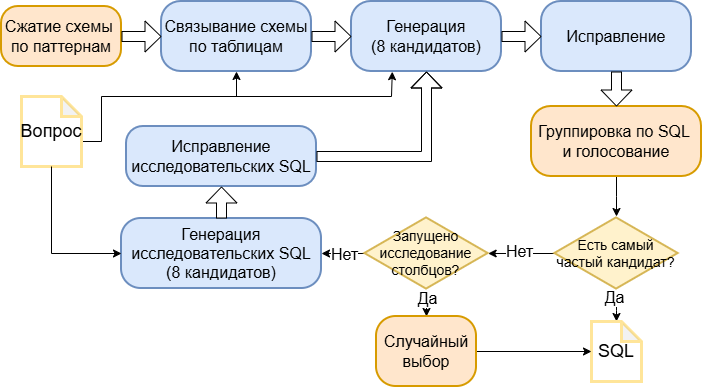

The diagram above was exported from draw.io. Its source (the exported page's mxGraphModel, read from the mxfile embedded in the PNG):
<mxGraphModel dx="1030" dy="634" grid="1" gridSize="10" guides="1" tooltips="1" connect="1" arrows="1" fold="1" page="1" pageScale="1" pageWidth="827" pageHeight="1169" math="0" shadow="0">
  <root>
    <mxCell id="0" />
    <mxCell id="1" parent="0" />
    <mxCell id="CkEJefYkacPD4Wn5DbNz-1" parent="1" style="rounded=1;whiteSpace=wrap;html=1;arcSize=28;fillColor=#ffe6cc;strokeColor=#d79b00;strokeWidth=2;fontSize=14;" value="&lt;font style=&quot;font-size: 16px;&quot;&gt;Сжатие схемы&amp;nbsp;&lt;/font&gt;&lt;div&gt;&lt;font style=&quot;font-size: 16px;&quot;&gt;по паттернам&lt;/font&gt;&lt;/div&gt;" vertex="1">
      <mxGeometry height="60" width="120" x="40" y="210" as="geometry" />
    </mxCell>
    <mxCell id="CkEJefYkacPD4Wn5DbNz-2" parent="1" style="rounded=1;whiteSpace=wrap;html=1;arcSize=28;fillColor=#dae8fc;strokeColor=#6c8ebf;strokeWidth=2;fontSize=14;" value="&lt;font style=&quot;font-size: 16px;&quot;&gt;Связывание схемы по таблицам&lt;/font&gt;" vertex="1">
      <mxGeometry height="70" width="150" x="200" y="205" as="geometry" />
    </mxCell>
    <mxCell id="PTApo-q49kQ-ggXNC1eT-2" parent="1" style="rounded=1;whiteSpace=wrap;html=1;arcSize=28;fillColor=#dae8fc;strokeColor=#6c8ebf;strokeWidth=2;fontSize=14;" value="&lt;font style=&quot;font-size: 16px;&quot;&gt;Генерация&lt;/font&gt;&lt;div&gt;&lt;font style=&quot;font-size: 16px;&quot;&gt;(8 кандидатов)&lt;/font&gt;&lt;/div&gt;" vertex="1">
      <mxGeometry height="70" width="150" x="390" y="205" as="geometry" />
    </mxCell>
    <mxCell id="PTApo-q49kQ-ggXNC1eT-3" parent="1" style="rounded=1;whiteSpace=wrap;html=1;arcSize=28;fillColor=#dae8fc;strokeColor=#6c8ebf;strokeWidth=2;fontSize=14;" value="&lt;font style=&quot;font-size: 16px;&quot;&gt;Исправление&lt;/font&gt;" vertex="1">
      <mxGeometry height="70" width="150" x="580" y="205" as="geometry" />
    </mxCell>
    <mxCell id="PTApo-q49kQ-ggXNC1eT-5" edge="1" parent="1" source="CkEJefYkacPD4Wn5DbNz-2" style="shape=flexArrow;endArrow=classic;html=1;rounded=0;exitX=1;exitY=0.5;exitDx=0;exitDy=0;entryX=0;entryY=0.5;entryDx=0;entryDy=0;width=10;endSize=5;fillColor=default;" target="PTApo-q49kQ-ggXNC1eT-2" value="">
      <mxGeometry height="50" relative="1" width="50" as="geometry">
        <mxPoint x="350" y="280" as="sourcePoint" />
        <mxPoint x="390" y="280" as="targetPoint" />
      </mxGeometry>
    </mxCell>
    <mxCell id="PTApo-q49kQ-ggXNC1eT-6" edge="1" parent="1" source="CkEJefYkacPD4Wn5DbNz-1" style="shape=flexArrow;endArrow=classic;html=1;rounded=0;exitX=1;exitY=0.5;exitDx=0;exitDy=0;entryX=0;entryY=0.5;entryDx=0;entryDy=0;width=10;endSize=5;fillColor=default;" target="CkEJefYkacPD4Wn5DbNz-2" value="">
      <mxGeometry height="50" relative="1" width="50" as="geometry">
        <mxPoint x="210" y="300" as="sourcePoint" />
        <mxPoint x="260" y="300" as="targetPoint" />
      </mxGeometry>
    </mxCell>
    <mxCell id="PTApo-q49kQ-ggXNC1eT-7" edge="1" parent="1" source="PTApo-q49kQ-ggXNC1eT-2" style="shape=flexArrow;endArrow=classic;html=1;rounded=0;exitX=1;exitY=0.5;exitDx=0;exitDy=0;entryX=0;entryY=0.5;entryDx=0;entryDy=0;width=10;endSize=5;fillColor=default;" target="PTApo-q49kQ-ggXNC1eT-3" value="">
      <mxGeometry height="50" relative="1" width="50" as="geometry">
        <mxPoint x="470" y="320" as="sourcePoint" />
        <mxPoint x="520" y="320" as="targetPoint" />
      </mxGeometry>
    </mxCell>
    <mxCell id="PTApo-q49kQ-ggXNC1eT-16" edge="1" parent="1" source="PTApo-q49kQ-ggXNC1eT-8" style="edgeStyle=orthogonalEdgeStyle;rounded=0;orthogonalLoop=1;jettySize=auto;html=1;" target="PTApo-q49kQ-ggXNC1eT-11" value="">
      <mxGeometry relative="1" as="geometry" />
    </mxCell>
    <mxCell id="PTApo-q49kQ-ggXNC1eT-8" parent="1" style="rounded=1;whiteSpace=wrap;html=1;arcSize=28;fillColor=#ffe6cc;strokeColor=#d79b00;strokeWidth=2;fontSize=14;" value="&lt;span style=&quot;font-size: 16px;&quot;&gt;Группировка по SQL&amp;nbsp;&lt;/span&gt;&lt;div&gt;&lt;span style=&quot;font-size: 16px;&quot;&gt;и голосование&lt;/span&gt;&lt;/div&gt;" vertex="1">
      <mxGeometry height="70" width="170" x="570" y="310" as="geometry" />
    </mxCell>
    <mxCell id="PTApo-q49kQ-ggXNC1eT-15" edge="1" parent="1" source="PTApo-q49kQ-ggXNC1eT-11" style="edgeStyle=orthogonalEdgeStyle;rounded=0;orthogonalLoop=1;jettySize=auto;html=1;" target="PTApo-q49kQ-ggXNC1eT-13" value="">
      <mxGeometry relative="1" as="geometry" />
    </mxCell>
    <mxCell id="PTApo-q49kQ-ggXNC1eT-17" connectable="0" parent="PTApo-q49kQ-ggXNC1eT-15" style="edgeLabel;html=1;align=center;verticalAlign=middle;resizable=0;points=[];" value="&lt;span style=&quot;font-size: 16px;&quot;&gt;Да&lt;/span&gt;" vertex="1">
      <mxGeometry relative="1" x="-0.6129" y="-3" as="geometry">
        <mxPoint as="offset" />
      </mxGeometry>
    </mxCell>
    <mxCell id="PTApo-q49kQ-ggXNC1eT-19" edge="1" parent="1" source="PTApo-q49kQ-ggXNC1eT-11" style="edgeStyle=orthogonalEdgeStyle;rounded=0;orthogonalLoop=1;jettySize=auto;html=1;" target="PTApo-q49kQ-ggXNC1eT-18" value="">
      <mxGeometry relative="1" as="geometry" />
    </mxCell>
    <mxCell id="PTApo-q49kQ-ggXNC1eT-20" connectable="0" parent="PTApo-q49kQ-ggXNC1eT-19" style="edgeLabel;html=1;align=center;verticalAlign=middle;resizable=0;points=[];" value="&lt;span style=&quot;font-size: 16px;&quot;&gt;Нет&lt;/span&gt;" vertex="1">
      <mxGeometry relative="1" x="0.084" y="-3" as="geometry">
        <mxPoint as="offset" />
      </mxGeometry>
    </mxCell>
    <mxCell id="PTApo-q49kQ-ggXNC1eT-11" parent="1" style="html=1;whiteSpace=wrap;aspect=fixed;shape=isoRectangle;fillColor=#fff2cc;strokeColor=#d6b656;strokeWidth=2;" value="&lt;font style=&quot;font-size: 14px;&quot;&gt;Есть самый частый кандидат?&lt;/font&gt;" vertex="1">
      <mxGeometry height="74" width="123.34" x="593.3299999999999" y="420" as="geometry" />
    </mxCell>
    <mxCell id="PTApo-q49kQ-ggXNC1eT-12" edge="1" parent="1" source="PTApo-q49kQ-ggXNC1eT-3" style="shape=flexArrow;endArrow=classic;html=1;rounded=0;exitX=0.5;exitY=1;exitDx=0;exitDy=0;width=10;endSize=5;entryX=0.5;entryY=0;entryDx=0;entryDy=0;fillColor=default;" target="PTApo-q49kQ-ggXNC1eT-8" value="">
      <mxGeometry height="50" relative="1" width="50" as="geometry">
        <mxPoint x="490" y="400" as="sourcePoint" />
        <mxPoint x="620" y="300" as="targetPoint" />
      </mxGeometry>
    </mxCell>
    <mxCell id="PTApo-q49kQ-ggXNC1eT-13" parent="1" style="shape=note;whiteSpace=wrap;html=1;backgroundOutline=1;darkOpacity=0.05;size=20;fillColor=#FFFFFF;strokeColor=#FFE599;strokeWidth=3;fontSize=18;" value="SQL" vertex="1">
      <mxGeometry height="60" width="50" x="630" y="525" as="geometry" />
    </mxCell>
    <mxCell id="PTApo-q49kQ-ggXNC1eT-22" edge="1" parent="1" source="PTApo-q49kQ-ggXNC1eT-18" style="edgeStyle=orthogonalEdgeStyle;rounded=0;orthogonalLoop=1;jettySize=auto;html=1;" target="PTApo-q49kQ-ggXNC1eT-21" value="">
      <mxGeometry relative="1" as="geometry" />
    </mxCell>
    <mxCell id="PTApo-q49kQ-ggXNC1eT-24" connectable="0" parent="PTApo-q49kQ-ggXNC1eT-22" style="edgeLabel;html=1;align=center;verticalAlign=middle;resizable=0;points=[];" value="&lt;font style=&quot;font-size: 16px;&quot;&gt;Да&lt;/font&gt;" vertex="1">
      <mxGeometry relative="1" x="-0.4923" as="geometry">
        <mxPoint as="offset" />
      </mxGeometry>
    </mxCell>
    <mxCell id="PTApo-q49kQ-ggXNC1eT-26" edge="1" parent="1" source="PTApo-q49kQ-ggXNC1eT-18" style="edgeStyle=orthogonalEdgeStyle;rounded=0;orthogonalLoop=1;jettySize=auto;html=1;" target="PTApo-q49kQ-ggXNC1eT-25" value="">
      <mxGeometry relative="1" as="geometry" />
    </mxCell>
    <mxCell id="PTApo-q49kQ-ggXNC1eT-28" connectable="0" parent="PTApo-q49kQ-ggXNC1eT-26" style="edgeLabel;html=1;align=center;verticalAlign=middle;resizable=0;points=[];" value="&lt;font style=&quot;font-size: 16px;&quot;&gt;Нет&lt;/font&gt;" vertex="1">
      <mxGeometry relative="1" x="-0.0247" y="4" as="geometry">
        <mxPoint y="-4" as="offset" />
      </mxGeometry>
    </mxCell>
    <mxCell id="PTApo-q49kQ-ggXNC1eT-18" parent="1" style="html=1;whiteSpace=wrap;aspect=fixed;shape=isoRectangle;fillColor=#fff2cc;strokeColor=#d6b656;strokeWidth=2;" value="&lt;font style=&quot;font-size: 14px;&quot;&gt;Запущено исследование столбцов?&lt;/font&gt;" vertex="1">
      <mxGeometry height="74" width="123.34" x="403.33000000000004" y="420" as="geometry" />
    </mxCell>
    <mxCell id="PTApo-q49kQ-ggXNC1eT-23" edge="1" parent="1" source="PTApo-q49kQ-ggXNC1eT-21" style="edgeStyle=orthogonalEdgeStyle;rounded=0;orthogonalLoop=1;jettySize=auto;html=1;" target="PTApo-q49kQ-ggXNC1eT-13" value="">
      <mxGeometry relative="1" as="geometry" />
    </mxCell>
    <mxCell id="PTApo-q49kQ-ggXNC1eT-21" parent="1" style="rounded=1;whiteSpace=wrap;html=1;arcSize=28;fillColor=#ffe6cc;strokeColor=#d79b00;strokeWidth=2;fontSize=14;" value="&lt;span style=&quot;font-size: 16px;&quot;&gt;Случайный выбор&lt;/span&gt;" vertex="1">
      <mxGeometry height="70" width="100" x="415" y="520" as="geometry" />
    </mxCell>
    <mxCell id="PTApo-q49kQ-ggXNC1eT-25" parent="1" style="rounded=1;whiteSpace=wrap;html=1;arcSize=28;fillColor=#dae8fc;strokeColor=#6c8ebf;strokeWidth=2;fontSize=14;" value="&lt;span style=&quot;font-size: 16px;&quot;&gt;Генерация исследовательских SQL&lt;/span&gt;&lt;div&gt;&lt;span style=&quot;font-size: 16px;&quot;&gt;(8 кандидатов)&lt;/span&gt;&lt;/div&gt;" vertex="1">
      <mxGeometry height="70" width="200" x="160" y="422" as="geometry" />
    </mxCell>
    <mxCell id="PTApo-q49kQ-ggXNC1eT-29" parent="1" style="rounded=1;whiteSpace=wrap;html=1;arcSize=28;fillColor=#dae8fc;strokeColor=#6c8ebf;strokeWidth=2;fontSize=14;" value="&lt;span style=&quot;font-size: 16px;&quot;&gt;Исправление исследовательских SQL&lt;/span&gt;" vertex="1">
      <mxGeometry height="60" width="190" x="165" y="330" as="geometry" />
    </mxCell>
    <mxCell id="PTApo-q49kQ-ggXNC1eT-32" edge="1" parent="1" source="PTApo-q49kQ-ggXNC1eT-25" style="shape=flexArrow;endArrow=classic;html=1;rounded=0;exitX=0.5;exitY=0;exitDx=0;exitDy=0;entryX=0.5;entryY=1;entryDx=0;entryDy=0;width=10;endSize=5;fillColor=default;" target="PTApo-q49kQ-ggXNC1eT-29" value="">
      <mxGeometry height="50" relative="1" width="50" as="geometry">
        <mxPoint x="430" y="360" as="sourcePoint" />
        <mxPoint x="470" y="360" as="targetPoint" />
      </mxGeometry>
    </mxCell>
    <mxCell id="PTApo-q49kQ-ggXNC1eT-33" edge="1" parent="1" source="PTApo-q49kQ-ggXNC1eT-29" style="shape=flexArrow;endArrow=classic;html=1;rounded=0;exitX=1;exitY=0.5;exitDx=0;exitDy=0;width=10;endSize=5;entryX=0.5;entryY=1;entryDx=0;entryDy=0;fillColor=default;" target="PTApo-q49kQ-ggXNC1eT-2" value="">
      <mxGeometry height="50" relative="1" width="50" as="geometry">
        <Array as="points">
          <mxPoint x="465" y="360" />
        </Array>
        <mxPoint x="430" y="350" as="sourcePoint" />
        <mxPoint x="480" y="360" as="targetPoint" />
      </mxGeometry>
    </mxCell>
    <mxCell id="sz36cYA1WOxOgNU8c7FL-3" edge="1" parent="1" source="sz36cYA1WOxOgNU8c7FL-1" style="edgeStyle=orthogonalEdgeStyle;rounded=0;orthogonalLoop=1;jettySize=auto;html=1;entryX=0.5;entryY=1;entryDx=0;entryDy=0;exitX=0;exitY=0;exitDx=60;exitDy=45;exitPerimeter=0;" target="CkEJefYkacPD4Wn5DbNz-2" value="">
      <mxGeometry relative="1" as="geometry">
        <Array as="points">
          <mxPoint x="140" y="345" />
          <mxPoint x="140" y="300" />
          <mxPoint x="275" y="300" />
        </Array>
        <mxPoint x="180" y="300" as="targetPoint" />
      </mxGeometry>
    </mxCell>
    <mxCell id="sz36cYA1WOxOgNU8c7FL-1" parent="1" style="shape=note;whiteSpace=wrap;html=1;backgroundOutline=1;darkOpacity=0.05;size=20;fillColor=#FFFFFF;strokeColor=#FFE599;strokeWidth=3;fontSize=18;" value="Вопрос" vertex="1">
      <mxGeometry height="70" width="60" x="60" y="300" as="geometry" />
    </mxCell>
    <mxCell id="sz36cYA1WOxOgNU8c7FL-2" edge="1" parent="1" source="sz36cYA1WOxOgNU8c7FL-1" style="endArrow=classic;html=1;rounded=0;exitX=0.5;exitY=1;exitDx=0;exitDy=0;exitPerimeter=0;entryX=0;entryY=0.5;entryDx=0;entryDy=0;" target="PTApo-q49kQ-ggXNC1eT-25" value="">
      <mxGeometry height="50" relative="1" width="50" as="geometry">
        <Array as="points">
          <mxPoint x="90" y="457" />
        </Array>
        <mxPoint x="50" y="542" as="sourcePoint" />
        <mxPoint x="100" y="492" as="targetPoint" />
      </mxGeometry>
    </mxCell>
    <mxCell id="sz36cYA1WOxOgNU8c7FL-4" edge="1" parent="1" style="endArrow=classic;html=1;rounded=0;entryX=0.272;entryY=1.003;entryDx=0;entryDy=0;entryPerimeter=0;" target="PTApo-q49kQ-ggXNC1eT-2" value="">
      <mxGeometry height="50" relative="1" width="50" as="geometry">
        <Array as="points">
          <mxPoint x="430" y="300" />
        </Array>
        <mxPoint x="270" y="300" as="sourcePoint" />
        <mxPoint x="440" y="280" as="targetPoint" />
      </mxGeometry>
    </mxCell>
  </root>
</mxGraphModel>